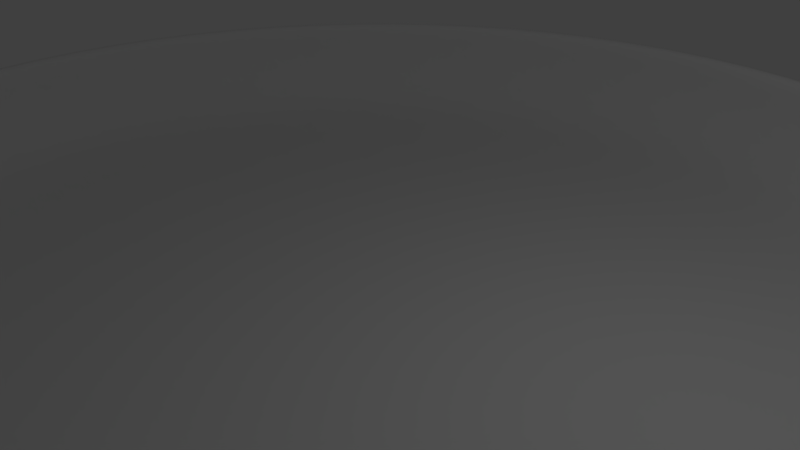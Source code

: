 # Source: pot.blend  (saved by Blender 2.78.0; exported with 4.5.12 LTS)
import bpy
from mathutils import Matrix  # noqa: F401  (used for matrix-valued properties, if any)

bpy.ops.wm.read_factory_settings(use_empty=True)
scene = bpy.context.scene
scene.name = 'Scene'

# ---- collections
col_collection_1 = bpy.data.collections.new('Collection 1'); scene.collection.children.link(col_collection_1)

# ---- world
world_world = bpy.data.worlds.new('World'); scene.world = world_world
world_world.color = (0.05088, 0.05088, 0.05088)
world_world.use_sun_shadow = False
world_world.sun_shadow_jitter_overblur = 0.0
world_world.cycles.sampling_method = 'MANUAL'

# ---- cameras
cam_camera = bpy.data.cameras.new('Camera')
cam_camera.clip_end = 100.0
cam_camera.lens = 35.0
cam_camera.sensor_width = 32.0
cam_camera.sensor_height = 18.0
cam_camera.ortho_scale = 7.314
cam_camera.dof.focus_distance = 0.0
cam_camera.dof.aperture_fstop = 128.0

# ---- lights
light_lamp = bpy.data.lights.new('Lamp', 'POINT')
light_lamp.transmission_factor = 0.0
light_lamp.cutoff_distance = 30.0
light_lamp.energy = 100.0
light_lamp.shadow_buffer_clip_start = 1.001
light_lamp.shadow_soft_size = 0.1
light_lamp.shadow_maximum_resolution = 0.006
light_lamp.use_absolute_resolution = True

# ---- meshes
me_cylinder_001 = bpy.data.meshes.new('Cylinder.001')
me_cylinder_001.from_pydata([(0.0, 0.0, 0.0), (0.0, 8.336, 2.091), (3.01e-08, 7.528, 0.0), (3.19, 7.701, 2.091), (2.881, 6.955, 0.0), (5.894, 5.894, 2.091), (5.323, 5.323, 0.0), (7.701, 3.19, 2.091), (6.955, 2.881, 0.0), (8.336, -3.644e-07, 2.091), (7.528, -3.2e-07, 0.0), (7.701, -3.19, 2.091), (6.955, -2.881, 0.0), (5.894, -5.894, 2.091), (5.323, -5.323, 0.0), (3.19, -7.701, 2.091), (2.881, -6.955, 0.0), (1.259e-06, -8.336, 2.091), (1.167e-06, -7.528, 0.0), (-3.19, -7.701, 2.091), (-2.881, -6.955, 0.0), (-5.894, -5.894, 2.091), (-5.323, -5.323, 0.0), (-7.701, -3.19, 2.091), (-6.955, -2.881, 0.0), (-8.336, 9.94e-08, 2.091), (-7.528, 9.88e-08, 0.0), (-7.701, 3.19, 2.091), (-6.955, 2.881, 0.0), (-5.894, 5.894, 2.091), (-5.323, 5.323, 0.0), (-3.19, 7.701, 2.091), (-2.881, 6.955, 0.0), (-7.463e-09, 8.536, 1.38), (3.267, 7.886, 1.38), (6.036, 6.036, 1.38), (7.886, 3.267, 1.38), (8.536, -3.754e-07, 1.38), (7.886, -3.267, 1.38), (6.036, -6.036, 1.38), (3.267, -7.886, 1.38), (1.281e-06, -8.536, 1.38), (-3.267, -7.886, 1.38), (-6.036, -6.036, 1.38), (-7.886, -3.267, 1.38), (-8.536, 9.955e-08, 1.38), (-7.886, 3.267, 1.38), (-6.036, 6.036, 1.38), (-3.267, 7.886, 1.38), (-7.979e-09, 8.22, 0.6061), (3.146, 7.595, 0.6061), (5.813, 5.813, 0.6061), (7.595, 3.146, 0.6061), (8.22, -3.579e-07, 0.6061), (7.595, -3.146, 0.6061), (5.813, -5.813, 0.6061), (3.146, -7.595, 0.6061), (1.233e-06, -8.22, 0.6061), (-3.146, -7.595, 0.6061), (-5.813, -5.813, 0.6061), (-7.595, -3.146, 0.6061), (-8.22, 9.944e-08, 0.6061), (-7.595, 3.146, 0.6061), (-5.813, 5.813, 0.6061), (-3.146, 7.595, 0.6061)], [], [(0, 4, 2), (49, 2, 4, 50), (0, 6, 4), (50, 4, 6, 51), (0, 8, 6), (51, 6, 8, 52), (0, 10, 8), (52, 8, 10, 53), (0, 12, 10), (53, 10, 12, 54), (0, 14, 12), (54, 12, 14, 55), (0, 16, 14), (55, 14, 16, 56), (0, 18, 16), (56, 16, 18, 57), (0, 20, 18), (57, 18, 20, 58), (0, 22, 20), (58, 20, 22, 59), (0, 24, 22), (59, 22, 24, 60), (0, 26, 24), (60, 24, 26, 61), (0, 28, 26), (61, 26, 28, 62), (0, 30, 28), (62, 28, 30, 63), (0, 32, 30), (63, 30, 32, 64), (0, 2, 32), (64, 32, 2, 49), (31, 48, 33, 1), (29, 47, 48, 31), (27, 46, 47, 29), (25, 45, 46, 27), (23, 44, 45, 25), (21, 43, 44, 23), (19, 42, 43, 21), (17, 41, 42, 19), (15, 40, 41, 17), (13, 39, 40, 15), (11, 38, 39, 13), (9, 37, 38, 11), (7, 36, 37, 9), (5, 35, 36, 7), (3, 34, 35, 5), (1, 33, 34, 3), (48, 64, 49, 33), (47, 63, 64, 48), (46, 62, 63, 47), (45, 61, 62, 46), (44, 60, 61, 45), (43, 59, 60, 44), (42, 58, 59, 43), (41, 57, 58, 42), (40, 56, 57, 41), (39, 55, 56, 40), (38, 54, 55, 39), (37, 53, 54, 38), (36, 52, 53, 37), (35, 51, 52, 36), (34, 50, 51, 35), (33, 49, 50, 34)])
me_cylinder_001.polygons.foreach_set('use_smooth', [True] * 64)
me_cylinder_001.use_remesh_preserve_volume = False
me_cylinder_001.use_remesh_preserve_attributes = False
me_cylinder_001.use_mirror_vertex_groups = False
me_cylinder_001.update()

# ---- objects
ob_pot = bpy.data.objects.new('Pot', me_cylinder_001)
ob_lamp = bpy.data.objects.new('Lamp', light_lamp)
ob_camera = bpy.data.objects.new('Camera', cam_camera)

# ---- transforms, parenting, visibility, modifiers, constraints
ob_pot.location = (0.0, 0.0, -1.045)
ob_pot.lineart.crease_threshold = 0.0
_m = ob_pot.modifiers.new('Solidify', 'SOLIDIFY')
_m.thickness = 0.3
_m.offset = 0.0
_m.nonmanifold_thickness_mode = 'FIXED'
_m.nonmanifold_merge_threshold = 0.0003
_m = ob_pot.modifiers.new('Subsurf', 'SUBSURF')
_m.uv_smooth = 'PRESERVE_CORNERS'
_m.quality = 2
_m.levels = 2
_m.show_only_control_edges = False
ob_lamp.location = (4.076, 1.005, 5.904)
ob_lamp.rotation_euler = (0.6503, 0.05522, 1.866)
ob_lamp.lock_rotations_4d = False
ob_lamp.empty_display_type = 'ARROWS'
ob_lamp.color = (0.0, 0.0, 0.0, 0.0)
ob_lamp.lineart.crease_threshold = 0.0
ob_camera.location = (7.481, -6.508, 5.344)
ob_camera.rotation_euler = (1.109, 0.0, 0.8149)
ob_camera.lock_rotations_4d = False
ob_camera.empty_display_type = 'ARROWS'
ob_camera.color = (0.0, 0.0, 0.0, 0.0)
ob_camera.display_type = 'WIRE'
ob_camera.lineart.crease_threshold = 0.0

# ---- collection membership
col_collection_1.objects.link(ob_pot)
col_collection_1.objects.link(ob_lamp)
col_collection_1.objects.link(ob_camera)

# ---- scene / render settings (as saved in the file)
scene.camera = ob_camera
scene.frame_start = 1; scene.frame_end = 250; scene.frame_set(1)
scene.render.engine = 'BLENDER_EEVEE_NEXT'
scene.render.resolution_percentage = 50
scene.render.dither_intensity = 0.0
scene.cycles.use_denoising = False
scene.cycles.samples = 128
scene.cycles.sampling_pattern = 'TABULATED_SOBOL'
scene.cycles.light_sampling_threshold = 0.0
scene.cycles.use_adaptive_sampling = False
scene.cycles.use_light_tree = False
scene.cycles.blur_glossy = 0.0
scene.cycles.sample_clamp_indirect = 0.0
scene.view_settings.view_transform = 'Standard'
bpy.context.view_layer.update()
